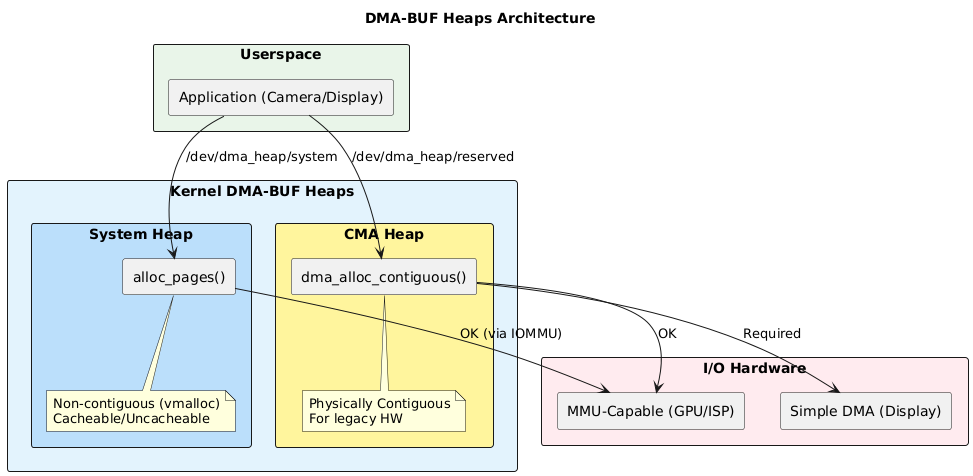

The diagram above was rendered by PlantUML. Its source (embedded in the PNG):
@startuml
title "DMA-BUF Heaps Architecture"

skinparam backgroundColor #FEFEFE
skinparam packageStyle rectangle

package "Userspace" #E8F5E9 {
    rectangle "Application (Camera/Display)" as APP
}

package "Kernel DMA-BUF Heaps" #E3F2FD {
    
    package "System Heap" #BBDEFB {
        rectangle "alloc_pages()" as SYS_ALLOC
        note bottom of SYS_ALLOC
            Non-contiguous (vmalloc)
            Cacheable/Uncacheable
        end note
    }
    
    package "CMA Heap" #FFF59D {
        rectangle "dma_alloc_contiguous()" as CMA_ALLOC
        note bottom of CMA_ALLOC
            Physically Contiguous
            For legacy HW
        end note
    }
}

package "I/O Hardware" #FFEBEE {
    rectangle "MMU-Capable (GPU/ISP)" as HW_MMU
    rectangle "Simple DMA (Display)" as HW_SIMPLE
}

APP --> SYS_ALLOC : /dev/dma_heap/system
APP --> CMA_ALLOC : /dev/dma_heap/reserved

SYS_ALLOC --> HW_MMU : OK (via IOMMU)
CMA_ALLOC --> HW_SIMPLE : Required
CMA_ALLOC --> HW_MMU : OK
@enduml